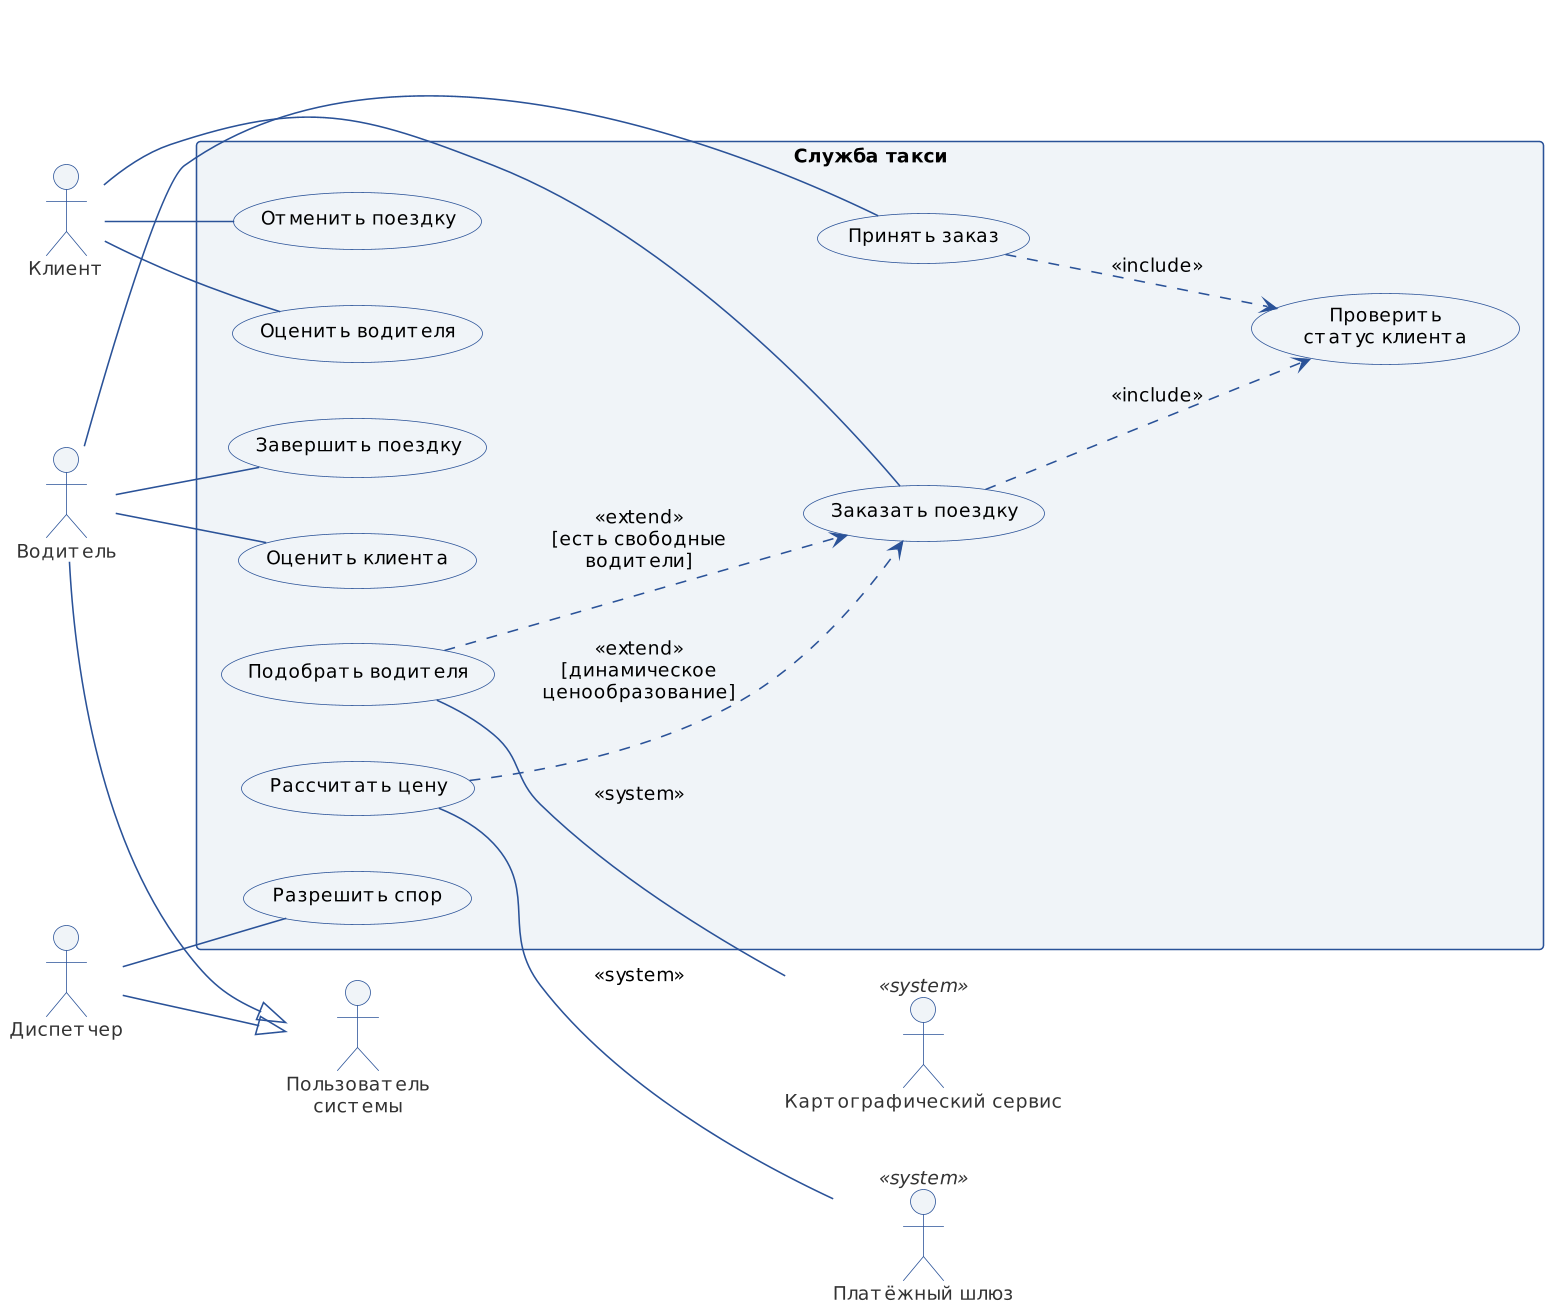

The diagram above was rendered by PlantUML. Its source (embedded in the PNG):
@startuml usecases.puml
!include ../../_Style.puml

left to right direction
skinparam packageStyle rectangle

' --- Актёры ---
actor "Клиент"   as client
actor "Водитель" as driver
actor "Диспетчер" as dispatcher
actor "Платёжный шлюз" as pay <<system>>
actor "Картографический сервис" as maps <<system>>

' --- Границы системы ---
rectangle "Служба такси" {

    ' --- Первичные ВИ ---
    usecase "Заказать поездку"        as UC_order
    usecase "Отменить поездку"        as UC_cancel
    usecase "Оценить водителя"        as UC_rate_driver
    usecase "Принять заказ"           as UC_accept
    usecase "Завершить поездку"       as UC_finish
    usecase "Оценить клиента"         as UC_rate_client

    ' --- Вторичные ВИ ---
    usecase "Рассчитать цену"         as UC_price
    usecase "Подобрать водителя"      as UC_match
    usecase "Разрешить спор"          as UC_dispute

    ' --- Общий ВИ для include ---
    usecase "Проверить\nстатус клиента" as UC_verify
}

' --- Связи актёров ---
client     -- UC_order
client     -- UC_cancel
client     -- UC_rate_driver

driver     -- UC_accept
driver     -- UC_finish
driver     -- UC_rate_client

dispatcher -- UC_dispute

' --- Обобщение актёров (generalization) ---
' Водитель и Диспетчер — частные случаи Пользователя системы
actor "Пользователь\nсистемы" as user
driver     --|> user
dispatcher --|> user

' --- Include (обязательные шаги) ---
UC_order  ..> UC_verify : <<include>>
UC_accept ..> UC_verify : <<include>>

' --- Extend (опциональное поведение) ---
UC_price  ..> UC_order  : <<extend>>\n[динамическое\nценообразование]
UC_match  ..> UC_order  : <<extend>>\n[есть свободные\nводители]

' --- Внешние системы ---
UC_price -- pay  : <<system>>
UC_match -- maps : <<system>>

@enduml